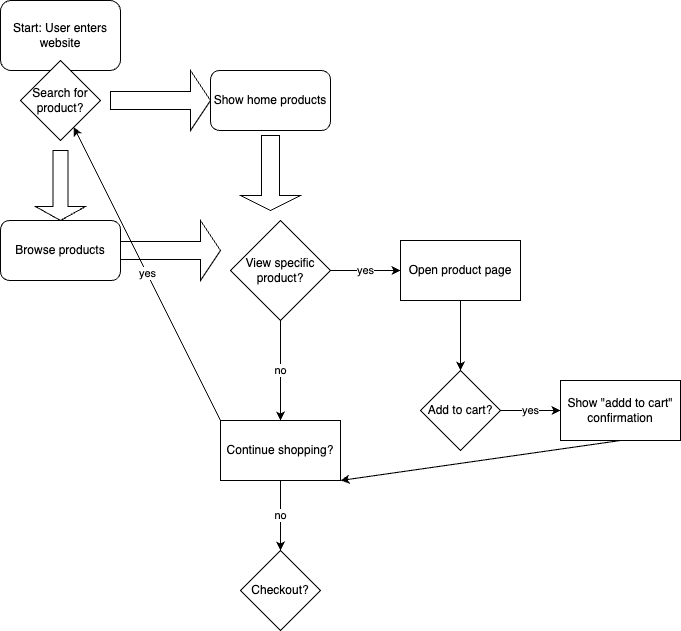

The diagram above was exported from draw.io. Its source (the exported page's mxGraphModel, read from the mxfile embedded in the PNG):
<mxGraphModel dx="936" dy="590" grid="1" gridSize="10" guides="1" tooltips="1" connect="1" arrows="1" fold="1" page="1" pageScale="1" pageWidth="850" pageHeight="1100" math="0" shadow="0">
  <root>
    <mxCell id="0" />
    <mxCell id="1" parent="0" />
    <mxCell id="2" value="Start: User enters website" style="rounded=1;whiteSpace=wrap;html=1;" vertex="1" parent="1">
      <mxGeometry x="80" y="40" width="120" height="70" as="geometry" />
    </mxCell>
    <mxCell id="3" value="Search for product?" style="rhombus;whiteSpace=wrap;html=1;" vertex="1" parent="1">
      <mxGeometry x="100" y="100" width="80" height="80" as="geometry" />
    </mxCell>
    <mxCell id="6" value="" style="shape=singleArrow;direction=south;whiteSpace=wrap;html=1;" vertex="1" parent="1">
      <mxGeometry x="115" y="190" width="50" height="70" as="geometry" />
    </mxCell>
    <mxCell id="7" value="Browse products" style="rounded=1;whiteSpace=wrap;html=1;" vertex="1" parent="1">
      <mxGeometry x="80" y="260" width="120" height="60" as="geometry" />
    </mxCell>
    <mxCell id="8" value="" style="shape=singleArrow;whiteSpace=wrap;html=1;" vertex="1" parent="1">
      <mxGeometry x="190" y="110" width="100" height="60" as="geometry" />
    </mxCell>
    <mxCell id="9" value="Show home products" style="rounded=1;whiteSpace=wrap;html=1;" vertex="1" parent="1">
      <mxGeometry x="290" y="110" width="120" height="60" as="geometry" />
    </mxCell>
    <mxCell id="10" value="" style="shape=singleArrow;direction=south;whiteSpace=wrap;html=1;" vertex="1" parent="1">
      <mxGeometry x="320" y="175" width="60" height="75" as="geometry" />
    </mxCell>
    <mxCell id="11" value="" style="shape=singleArrow;whiteSpace=wrap;html=1;" vertex="1" parent="1">
      <mxGeometry x="200" y="260" width="100" height="60" as="geometry" />
    </mxCell>
    <mxCell id="14" value="yes" style="edgeStyle=none;html=1;" edge="1" parent="1" source="12" target="13">
      <mxGeometry relative="1" as="geometry" />
    </mxCell>
    <mxCell id="16" value="no" style="edgeStyle=none;html=1;" edge="1" parent="1" source="12" target="15">
      <mxGeometry relative="1" as="geometry" />
    </mxCell>
    <mxCell id="12" value="View specific product?" style="rhombus;whiteSpace=wrap;html=1;" vertex="1" parent="1">
      <mxGeometry x="310" y="260" width="100" height="100" as="geometry" />
    </mxCell>
    <mxCell id="18" value="" style="edgeStyle=none;html=1;" edge="1" parent="1" source="13" target="17">
      <mxGeometry relative="1" as="geometry" />
    </mxCell>
    <mxCell id="13" value="Open product page" style="whiteSpace=wrap;html=1;" vertex="1" parent="1">
      <mxGeometry x="480" y="280" width="120" height="60" as="geometry" />
    </mxCell>
    <mxCell id="23" value="yes" style="edgeStyle=none;html=1;exitX=0;exitY=0;exitDx=0;exitDy=0;" edge="1" parent="1" source="15" target="3">
      <mxGeometry relative="1" as="geometry" />
    </mxCell>
    <mxCell id="25" value="no" style="edgeStyle=none;html=1;" edge="1" parent="1" source="15" target="24">
      <mxGeometry relative="1" as="geometry" />
    </mxCell>
    <mxCell id="15" value="Continue shopping?" style="whiteSpace=wrap;html=1;" vertex="1" parent="1">
      <mxGeometry x="300" y="460" width="120" height="60" as="geometry" />
    </mxCell>
    <mxCell id="20" value="yes" style="edgeStyle=none;html=1;" edge="1" parent="1" source="17" target="19">
      <mxGeometry relative="1" as="geometry" />
    </mxCell>
    <mxCell id="17" value="Add to cart?" style="rhombus;whiteSpace=wrap;html=1;" vertex="1" parent="1">
      <mxGeometry x="500" y="410" width="80" height="80" as="geometry" />
    </mxCell>
    <mxCell id="21" style="edgeStyle=none;html=1;exitX=0.5;exitY=1;exitDx=0;exitDy=0;entryX=1;entryY=1;entryDx=0;entryDy=0;" edge="1" parent="1" source="19" target="15">
      <mxGeometry relative="1" as="geometry" />
    </mxCell>
    <mxCell id="19" value="Show &quot;addd to cart&quot; confirmation" style="whiteSpace=wrap;html=1;" vertex="1" parent="1">
      <mxGeometry x="640" y="420" width="120" height="60" as="geometry" />
    </mxCell>
    <mxCell id="24" value="Checkout?" style="rhombus;whiteSpace=wrap;html=1;" vertex="1" parent="1">
      <mxGeometry x="320" y="590" width="80" height="80" as="geometry" />
    </mxCell>
  </root>
</mxGraphModel>